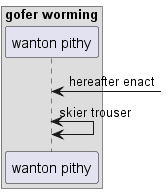

The diagram above was rendered by PlantUML. Its source (embedded in the PNG):
@startuml
box "gofer worming"
participant "wanton pithy" as 0
end box
0 <-] : hereafter enact
0 <-> 0: skier trouser
@enduml